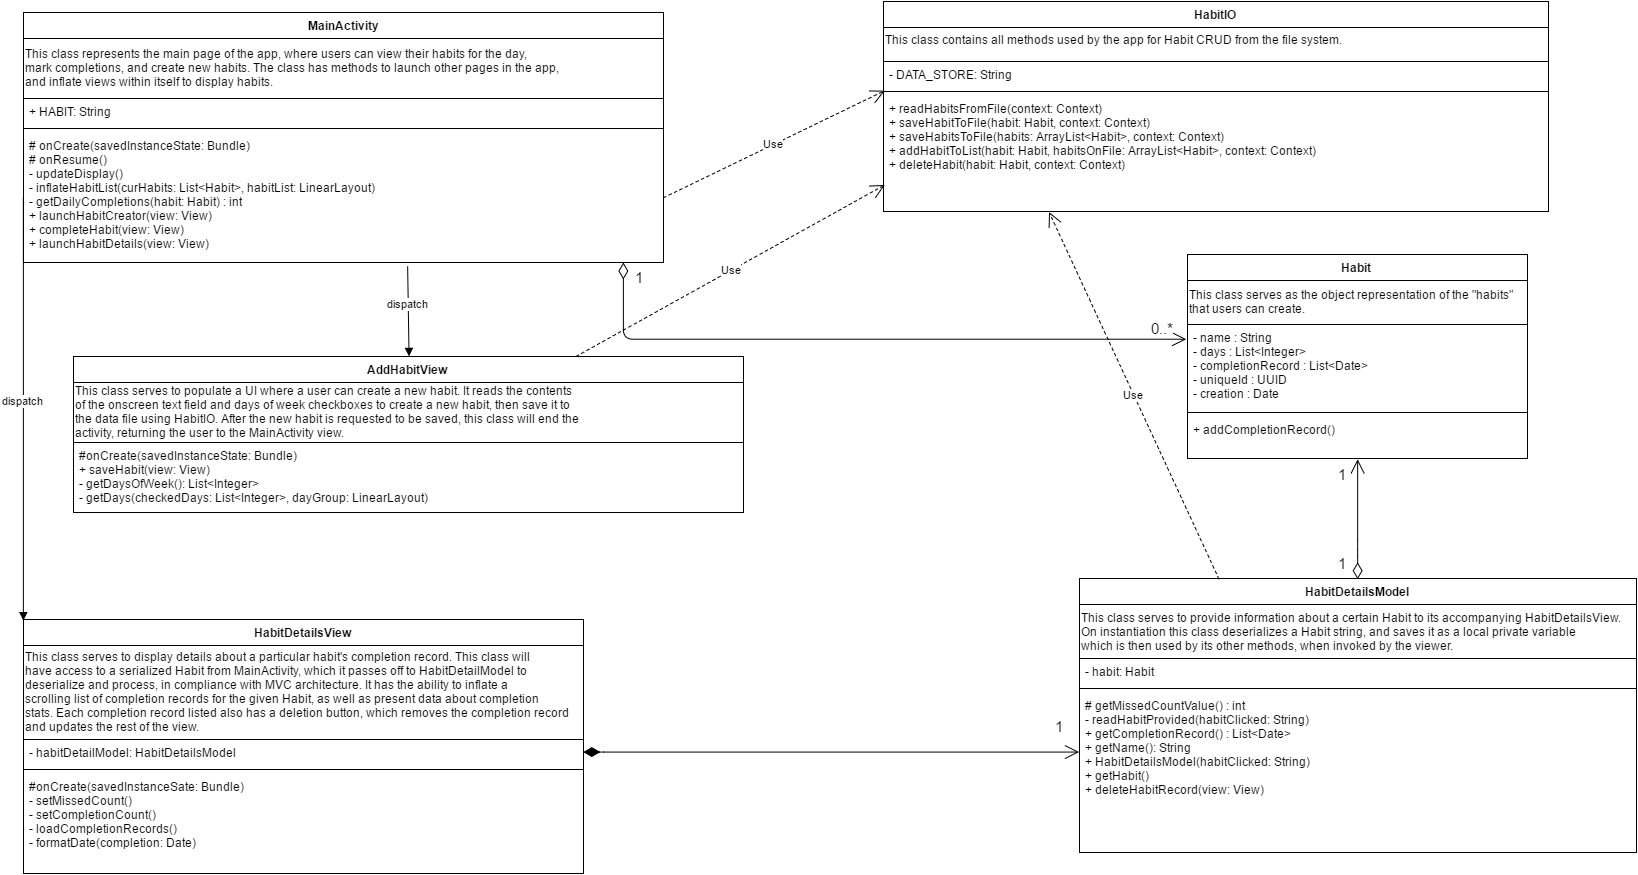

The diagram above was exported from draw.io. Its source (the exported page's mxGraphModel, read from the mxfile embedded in the PNG):
<mxGraphModel dx="2893" dy="1164" grid="1" gridSize="10" guides="1" tooltips="1" connect="1" arrows="1" fold="1" page="1" pageScale="1" pageWidth="850" pageHeight="1100" background="#ffffff" math="0" shadow="0">
  <root>
    <mxCell id="0" />
    <mxCell id="1" parent="0" />
    <mxCell id="7" value="Habit" style="swimlane;html=1;fontStyle=1;align=center;verticalAlign=top;childLayout=stackLayout;horizontal=1;startSize=26;horizontalStack=0;resizeParent=1;resizeLast=0;collapsible=1;marginBottom=0;swimlaneFillColor=#ffffff;fontFamily=Helvetica;" vertex="1" parent="1">
      <mxGeometry x="1184" y="287" width="340" height="204" as="geometry" />
    </mxCell>
    <mxCell id="71c1a71016458890-62" value="This class serves as the object representation of the &quot;habits&quot; that users can create." style="whiteSpace=wrap;fontSize=12;align=left;fontFamily=Helvetica;" vertex="1" parent="7">
      <mxGeometry y="26" width="340" height="44" as="geometry" />
    </mxCell>
    <mxCell id="8" value="- name : String&lt;div&gt;- days : List&amp;lt;Integer&amp;gt;&lt;/div&gt;&lt;div&gt;- completionRecord : List&amp;lt;Date&amp;gt;&lt;br&gt;&lt;div&gt;- uniqueId : UUID&lt;/div&gt;&lt;/div&gt;&lt;div&gt;- creation : Date&lt;/div&gt;" style="text;html=1;strokeColor=none;fillColor=none;align=left;verticalAlign=top;spacingLeft=4;spacingRight=4;whiteSpace=wrap;overflow=hidden;rotatable=0;points=[[0,0.5],[1,0.5]];portConstraint=eastwest;" vertex="1" parent="7">
      <mxGeometry y="70" width="340" height="84" as="geometry" />
    </mxCell>
    <mxCell id="9" value="" style="line;html=1;strokeWidth=1;fillColor=none;align=left;verticalAlign=middle;spacingTop=-1;spacingLeft=3;spacingRight=3;rotatable=0;labelPosition=right;points=[];portConstraint=eastwest;" vertex="1" parent="7">
      <mxGeometry y="154" width="340" height="8" as="geometry" />
    </mxCell>
    <mxCell id="10" value="+ addCompletionRecord()" style="text;html=1;strokeColor=none;fillColor=none;align=left;verticalAlign=top;spacingLeft=4;spacingRight=4;whiteSpace=wrap;overflow=hidden;rotatable=0;points=[[0,0.5],[1,0.5]];portConstraint=eastwest;" vertex="1" parent="7">
      <mxGeometry y="162" width="340" height="26" as="geometry" />
    </mxCell>
    <mxCell id="25" value="HabitIO" style="swimlane;html=1;fontStyle=1;align=center;verticalAlign=top;childLayout=stackLayout;horizontal=1;startSize=26;horizontalStack=0;resizeParent=1;resizeLast=0;collapsible=1;marginBottom=0;swimlaneFillColor=#ffffff;" vertex="1" parent="1">
      <mxGeometry x="880" y="34" width="665" height="210" as="geometry" />
    </mxCell>
    <mxCell id="71c1a71016458890-56" value="&lt;pre&gt;&lt;div style=&quot;text-align: left&quot;&gt;&lt;pre&gt;&lt;span&gt;&lt;font face=&quot;Helvetica&quot;&gt;This class contains all methods used by the app for Habit CRUD from the file system.&lt;/font&gt;&lt;/span&gt;&lt;/pre&gt;&lt;/div&gt;&lt;/pre&gt;" style="whiteSpace=wrap;html=1;fontSize=12;align=left;verticalAlign=bottom;" vertex="1" parent="25">
      <mxGeometry y="26" width="665" height="34" as="geometry" />
    </mxCell>
    <mxCell id="26" value="- DATA_STORE: String" style="text;html=1;strokeColor=none;fillColor=none;align=left;verticalAlign=top;spacingLeft=4;spacingRight=4;whiteSpace=wrap;overflow=hidden;rotatable=0;points=[[0,0.5],[1,0.5]];portConstraint=eastwest;" vertex="1" parent="25">
      <mxGeometry y="60" width="665" height="26" as="geometry" />
    </mxCell>
    <mxCell id="27" value="" style="line;html=1;strokeWidth=1;fillColor=none;align=left;verticalAlign=middle;spacingTop=-1;spacingLeft=3;spacingRight=3;rotatable=0;labelPosition=right;points=[];portConstraint=eastwest;" vertex="1" parent="25">
      <mxGeometry y="86" width="665" height="8" as="geometry" />
    </mxCell>
    <mxCell id="28" value="+ readHabitsFromFile(context: Context)&lt;div&gt;&lt;div&gt;+ saveHabitToFile(habit: Habit, context: Context)&lt;/div&gt;&lt;/div&gt;&lt;div&gt;+ saveHabitsToFile(habits: ArrayList&amp;lt;Habit&amp;gt;, context: Context)&lt;/div&gt;&lt;div&gt;+ addHabitToList(habit: Habit, habitsOnFile: ArrayList&amp;lt;Habit&amp;gt;, context: Context)&lt;/div&gt;&lt;div&gt;+ deleteHabit(habit: Habit, context: Context)&lt;/div&gt;" style="text;html=1;strokeColor=none;fillColor=none;align=left;verticalAlign=top;spacingLeft=4;spacingRight=4;whiteSpace=wrap;overflow=hidden;rotatable=0;points=[[0,0.5],[1,0.5]];portConstraint=eastwest;" vertex="1" parent="25">
      <mxGeometry y="94" width="665" height="90" as="geometry" />
    </mxCell>
    <mxCell id="29" value="MainActivity" style="swimlane;html=1;fontStyle=1;align=center;verticalAlign=top;childLayout=stackLayout;horizontal=1;startSize=26;horizontalStack=0;resizeParent=1;resizeLast=0;collapsible=1;marginBottom=0;swimlaneFillColor=#ffffff;whiteSpace=wrap;" vertex="1" parent="1">
      <mxGeometry x="20" y="45" width="640" height="250" as="geometry" />
    </mxCell>
    <mxCell id="71c1a71016458890-59" value="&lt;pre&gt;&lt;div style=&quot;text-align: left&quot;&gt;&lt;span&gt;&lt;font face=&quot;Helvetica&quot;&gt;This class represents the main page of the app, where users can view their habits for the day,&lt;/font&gt;&lt;/span&gt;&lt;/div&gt;&lt;div style=&quot;text-align: left&quot;&gt;&lt;span&gt;&lt;font face=&quot;Helvetica&quot;&gt;mark completions, and create new habits. The class has methods to launch other pages in the app,&lt;/font&gt;&lt;/span&gt;&lt;/div&gt;&lt;div style=&quot;text-align: left&quot;&gt;&lt;span&gt;&lt;font face=&quot;Helvetica&quot;&gt;and inflate views within itself to display habits.&lt;/font&gt;&lt;/span&gt;&lt;/div&gt;&lt;/pre&gt;" style="whiteSpace=wrap;html=1;fontSize=12;align=left;" vertex="1" parent="29">
      <mxGeometry y="26" width="640" height="60" as="geometry" />
    </mxCell>
    <mxCell id="30" value="+ HABIT: String" style="text;html=1;strokeColor=none;fillColor=none;align=left;verticalAlign=top;spacingLeft=4;spacingRight=4;whiteSpace=wrap;overflow=hidden;rotatable=0;points=[[0,0.5],[1,0.5]];portConstraint=eastwest;" vertex="1" parent="29">
      <mxGeometry y="86" width="640" height="26" as="geometry" />
    </mxCell>
    <mxCell id="31" value="" style="line;html=1;strokeWidth=1;fillColor=none;align=left;verticalAlign=middle;spacingTop=-1;spacingLeft=3;spacingRight=3;rotatable=0;labelPosition=right;points=[];portConstraint=eastwest;" vertex="1" parent="29">
      <mxGeometry y="112" width="640" height="8" as="geometry" />
    </mxCell>
    <mxCell id="32" value="# onCreate(savedInstanceState: Bundle)&lt;div&gt;# onResume()&lt;/div&gt;&lt;div&gt;- updateDisplay()&lt;/div&gt;&lt;div&gt;- inflateHabitList(curHabits: List&amp;lt;Habit&amp;gt;, habitList: LinearLayout)&lt;/div&gt;&lt;div&gt;- getDailyCompletions(habit: Habit) : int&lt;/div&gt;&lt;div&gt;+ launchHabitCreator(view: View)&lt;/div&gt;&lt;div&gt;+ completeHabit(view: View)&lt;/div&gt;&lt;div&gt;+ launchHabitDetails(view: View)&lt;/div&gt;" style="text;html=1;strokeColor=none;fillColor=none;align=left;verticalAlign=top;spacingLeft=4;spacingRight=4;whiteSpace=wrap;overflow=hidden;rotatable=0;points=[[0,0.5],[1,0.5]];portConstraint=eastwest;" vertex="1" parent="29">
      <mxGeometry y="120" width="640" height="130" as="geometry" />
    </mxCell>
    <mxCell id="33" value="HabitDetailsView" style="swimlane;html=1;fontStyle=1;align=center;verticalAlign=top;childLayout=stackLayout;horizontal=1;startSize=26;horizontalStack=0;resizeParent=1;resizeLast=0;collapsible=1;marginBottom=0;swimlaneFillColor=#ffffff;" vertex="1" parent="1">
      <mxGeometry x="20" y="652" width="560" height="254" as="geometry" />
    </mxCell>
    <mxCell id="71c1a71016458890-72" value="&lt;div&gt;This class serves to display details about a particular habit's completion record. This class will&lt;/div&gt;&lt;div&gt;have access to a serialized Habit from MainActivity, which it passes off to HabitDetailModel to&lt;/div&gt;&lt;div&gt;deserialize and process, in compliance with MVC architecture. It has the ability to inflate a&lt;/div&gt;&lt;div&gt;scrolling list of completion records for the given Habit, as well as present data about completion&lt;/div&gt;&lt;div&gt;stats. Each completion record listed also has a deletion button, which removes the completion record&lt;/div&gt;&lt;div&gt;and updates the rest of the view.&lt;/div&gt;" style="whiteSpace=wrap;html=1;fontSize=12;align=left;" vertex="1" parent="33">
      <mxGeometry y="26" width="560" height="94" as="geometry" />
    </mxCell>
    <mxCell id="34" value="- habitDetailModel: HabitDetailsModel" style="text;html=1;strokeColor=none;fillColor=none;align=left;verticalAlign=top;spacingLeft=4;spacingRight=4;whiteSpace=wrap;overflow=hidden;rotatable=0;points=[[0,0.5],[1,0.5]];portConstraint=eastwest;" vertex="1" parent="33">
      <mxGeometry y="120" width="560" height="26" as="geometry" />
    </mxCell>
    <mxCell id="35" value="" style="line;html=1;strokeWidth=1;fillColor=none;align=left;verticalAlign=middle;spacingTop=-1;spacingLeft=3;spacingRight=3;rotatable=0;labelPosition=right;points=[];portConstraint=eastwest;" vertex="1" parent="33">
      <mxGeometry y="146" width="560" height="8" as="geometry" />
    </mxCell>
    <mxCell id="36" value="#onCreate(savedInstanceSate: Bundle)&lt;div&gt;- setMissedCount()&lt;/div&gt;&lt;div&gt;- setCompletionCount()&lt;/div&gt;&lt;div&gt;- loadCompletionRecords()&lt;/div&gt;&lt;div&gt;- formatDate(completion: Date)&lt;/div&gt;" style="text;html=1;strokeColor=none;fillColor=none;align=left;verticalAlign=top;spacingLeft=4;spacingRight=4;whiteSpace=wrap;overflow=hidden;rotatable=0;points=[[0,0.5],[1,0.5]];portConstraint=eastwest;" vertex="1" parent="33">
      <mxGeometry y="154" width="560" height="90" as="geometry" />
    </mxCell>
    <mxCell id="4b329839f93bdc3b-36" value="HabitDetailsModel" style="swimlane;html=1;fontStyle=1;align=center;verticalAlign=top;childLayout=stackLayout;horizontal=1;startSize=26;horizontalStack=0;resizeParent=1;resizeLast=0;collapsible=1;marginBottom=0;swimlaneFillColor=#ffffff;" vertex="1" parent="1">
      <mxGeometry x="1076" y="611" width="557" height="274" as="geometry" />
    </mxCell>
    <mxCell id="71c1a71016458890-122" value="&lt;div&gt;&lt;font style=&quot;font-size: 12px&quot;&gt;This class serves to provide information about a certain Habit to its accompanying HabitDetailsView.&lt;/font&gt;&lt;/div&gt;&lt;div&gt;&lt;font style=&quot;font-size: 12px;&quot;&gt;On instantiation this class deserializes a Habit string, and saves it as a local private variable&lt;/font&gt;&lt;/div&gt;&lt;div&gt;&lt;font style=&quot;font-size: 12px;&quot;&gt;which is then used by its other methods, when invoked by the viewer.&lt;/font&gt;&lt;/div&gt;" style="whiteSpace=wrap;html=1;fontSize=12;align=left;verticalAlign=top;" vertex="1" parent="4b329839f93bdc3b-36">
      <mxGeometry y="26" width="557" height="54" as="geometry" />
    </mxCell>
    <mxCell id="4b329839f93bdc3b-37" value="- habit: Habit" style="text;html=1;strokeColor=none;fillColor=none;align=left;verticalAlign=top;spacingLeft=4;spacingRight=4;whiteSpace=wrap;overflow=hidden;rotatable=0;points=[[0,0.5],[1,0.5]];portConstraint=eastwest;" vertex="1" parent="4b329839f93bdc3b-36">
      <mxGeometry y="80" width="557" height="26" as="geometry" />
    </mxCell>
    <mxCell id="4b329839f93bdc3b-38" value="" style="line;html=1;strokeWidth=1;fillColor=none;align=left;verticalAlign=middle;spacingTop=-1;spacingLeft=3;spacingRight=3;rotatable=0;labelPosition=right;points=[];portConstraint=eastwest;" vertex="1" parent="4b329839f93bdc3b-36">
      <mxGeometry y="106" width="557" height="8" as="geometry" />
    </mxCell>
    <mxCell id="4b329839f93bdc3b-39" value="&lt;div&gt;# getMissedCountValue() : int&lt;/div&gt;&lt;div&gt;- readHabitProvided(habitClicked: String)&lt;/div&gt;&lt;div&gt;+ getCompletionRecord() : List&amp;lt;Date&amp;gt;&lt;/div&gt;&lt;div&gt;+ getName(): String&lt;/div&gt;&lt;div&gt;+ HabitDetailsModel(habitClicked: String)&lt;/div&gt;&lt;div&gt;+ getHabit()&lt;div&gt;+ deleteHabitRecord(view: View)&lt;/div&gt;&lt;/div&gt;" style="text;html=1;strokeColor=none;fillColor=none;align=left;verticalAlign=top;spacingLeft=4;spacingRight=4;whiteSpace=wrap;overflow=hidden;rotatable=0;points=[[0,0.5],[1,0.5]];portConstraint=eastwest;" vertex="1" parent="4b329839f93bdc3b-36">
      <mxGeometry y="114" width="557" height="120" as="geometry" />
    </mxCell>
    <mxCell id="4b329839f93bdc3b-40" value="AddHabitView" style="swimlane;html=1;fontStyle=1;align=center;verticalAlign=top;childLayout=stackLayout;horizontal=1;startSize=26;horizontalStack=0;resizeParent=1;resizeLast=0;collapsible=1;marginBottom=0;swimlaneFillColor=#ffffff;" vertex="1" parent="1">
      <mxGeometry x="70" y="389" width="670" height="156" as="geometry" />
    </mxCell>
    <mxCell id="71c1a71016458890-61" value="&lt;pre&gt;&lt;font face=&quot;Helvetica&quot;&gt;&lt;span&gt;This class serves to populate a UI where a user can create a new habit. It reads the contents&lt;br&gt;&lt;/span&gt;&lt;span&gt;of the onscreen text field and days of week checkboxes to create a new habit, then save it to&lt;br&gt;&lt;/span&gt;&lt;span&gt;the data file using HabitIO. After the new habit is requested to be saved, this class will end the&lt;br&gt;&lt;/span&gt;&lt;span&gt;activity, returning the user to the MainActivity view.&lt;/span&gt;&lt;/font&gt;&lt;/pre&gt;" style="whiteSpace=wrap;html=1;fontSize=12;align=left;fontFamily=Verdana;" vertex="1" parent="4b329839f93bdc3b-40">
      <mxGeometry y="26" width="670" height="60" as="geometry" />
    </mxCell>
    <mxCell id="4b329839f93bdc3b-43" value="#onCreate(savedInstanceState: Bundle)&lt;div&gt;+ saveHabit(view: View)&lt;/div&gt;&lt;div&gt;- getDaysOfWeek(): List&amp;lt;Integer&amp;gt;&lt;/div&gt;&lt;div&gt;- getDays(checkedDays: List&amp;lt;Integer&amp;gt;, dayGroup: LinearLayout)&lt;/div&gt;" style="text;html=1;strokeColor=none;fillColor=none;align=left;verticalAlign=top;spacingLeft=4;spacingRight=4;whiteSpace=wrap;overflow=hidden;rotatable=0;points=[[0,0.5],[1,0.5]];portConstraint=eastwest;" vertex="1" parent="4b329839f93bdc3b-40">
      <mxGeometry y="86" width="670" height="70" as="geometry" />
    </mxCell>
    <mxCell id="4b329839f93bdc3b-52" value="Use" style="endArrow=open;endSize=12;dashed=1;html=1;exitX=0.25;exitY=0;entryX=0.25;entryY=1;" edge="1" parent="1" source="4b329839f93bdc3b-36" target="25">
      <mxGeometry width="160" relative="1" as="geometry">
        <mxPoint x="640" y="210" as="sourcePoint" />
        <mxPoint x="1120" y="240" as="targetPoint" />
      </mxGeometry>
    </mxCell>
    <mxCell id="4b329839f93bdc3b-57" value="Use" style="endArrow=open;endSize=12;dashed=1;html=1;exitX=1;exitY=0.5;entryX=0.002;entryY=1.14;entryPerimeter=0;" edge="1" parent="1" source="32" target="26">
      <mxGeometry width="160" relative="1" as="geometry">
        <mxPoint x="330" y="590" as="sourcePoint" />
        <mxPoint x="490" y="590" as="targetPoint" />
      </mxGeometry>
    </mxCell>
    <mxCell id="4b329839f93bdc3b-56" value="dispatch" style="html=1;verticalAlign=bottom;endArrow=block;entryX=0.5;entryY=0;exitX=0.601;exitY=1.03;exitPerimeter=0;" edge="1" parent="1" source="32" target="4b329839f93bdc3b-40">
      <mxGeometry width="80" relative="1" as="geometry">
        <mxPoint x="220" y="290" as="sourcePoint" />
        <mxPoint x="590" y="721" as="targetPoint" />
      </mxGeometry>
    </mxCell>
    <mxCell id="4b329839f93bdc3b-55" value="dispatch" style="html=1;verticalAlign=bottom;endArrow=block;exitX=0;exitY=0.5;entryX=0;entryY=0.003;entryPerimeter=0;" edge="1" parent="1" source="32" target="33">
      <mxGeometry width="80" relative="1" as="geometry">
        <mxPoint x="510" y="681" as="sourcePoint" />
        <mxPoint x="24" y="626" as="targetPoint" />
      </mxGeometry>
    </mxCell>
    <mxCell id="4b329839f93bdc3b-58" value="Use" style="endArrow=open;endSize=12;dashed=1;html=1;exitX=0.75;exitY=0;entryX=0.002;entryY=0.989;entryPerimeter=0;" edge="1" parent="1" source="4b329839f93bdc3b-40" target="28">
      <mxGeometry width="160" relative="1" as="geometry">
        <mxPoint x="270" y="389" as="sourcePoint" />
        <mxPoint x="430" y="389" as="targetPoint" />
      </mxGeometry>
    </mxCell>
    <mxCell id="71c1a71016458890-40" value="" style="endArrow=open;html=1;endSize=12;startArrow=diamondThin;startSize=14;startFill=0;edgeStyle=orthogonalEdgeStyle;entryX=-0.005;entryY=0.179;entryPerimeter=0;" edge="1" parent="1" source="32" target="8">
      <mxGeometry x="0.0407" y="-10" relative="1" as="geometry">
        <mxPoint x="440" y="210" as="sourcePoint" />
        <mxPoint x="600" y="210" as="targetPoint" />
        <Array as="points">
          <mxPoint x="620" y="372" />
        </Array>
        <mxPoint as="offset" />
      </mxGeometry>
    </mxCell>
    <mxCell id="71c1a71016458890-41" value="1" style="resizable=0;html=1;align=left;verticalAlign=top;labelBackgroundColor=#ffffff;fontSize=15;" vertex="1" connectable="0" parent="71c1a71016458890-40">
      <mxGeometry x="-1" relative="1" as="geometry">
        <mxPoint x="10" as="offset" />
      </mxGeometry>
    </mxCell>
    <mxCell id="71c1a71016458890-42" value="0..*" style="resizable=0;html=1;align=right;verticalAlign=top;labelBackgroundColor=#ffffff;fontSize=15;" vertex="1" connectable="0" parent="71c1a71016458890-40">
      <mxGeometry x="1" relative="1" as="geometry">
        <mxPoint x="-11" y="-26" as="offset" />
      </mxGeometry>
    </mxCell>
    <mxCell id="16700cf82077ca6b-37" value="1" style="endArrow=open;html=1;endSize=12;startArrow=diamondThin;startSize=14;startFill=1;edgeStyle=orthogonalEdgeStyle;align=left;verticalAlign=bottom;fontFamily=Helvetica;fontSize=15;exitX=1;exitY=0.5;entryX=0;entryY=0.5;" edge="1" parent="1" source="34" target="4b329839f93bdc3b-39">
      <mxGeometry x="0.8967" y="15" relative="1" as="geometry">
        <mxPoint x="680" y="820" as="sourcePoint" />
        <mxPoint x="1010" y="800" as="targetPoint" />
        <Array as="points">
          <mxPoint x="590" y="785" />
        </Array>
        <mxPoint as="offset" />
      </mxGeometry>
    </mxCell>
    <mxCell id="16700cf82077ca6b-44" value="" style="endArrow=open;html=1;endSize=12;startArrow=diamondThin;startSize=14;startFill=0;edgeStyle=orthogonalEdgeStyle;fontFamily=Helvetica;fontSize=15;entryX=0.5;entryY=1;" edge="1" parent="1" target="7">
      <mxGeometry relative="1" as="geometry">
        <mxPoint x="1354" y="612" as="sourcePoint" />
        <mxPoint x="1480" y="550" as="targetPoint" />
        <Array as="points">
          <mxPoint x="1354" y="582" />
          <mxPoint x="1354" y="582" />
        </Array>
      </mxGeometry>
    </mxCell>
    <mxCell id="16700cf82077ca6b-45" value="1" style="resizable=0;html=1;align=left;verticalAlign=top;labelBackgroundColor=#ffffff;fontSize=15;" connectable="0" vertex="1" parent="16700cf82077ca6b-44">
      <mxGeometry x="-1" relative="1" as="geometry">
        <mxPoint x="-21" y="-31" as="offset" />
      </mxGeometry>
    </mxCell>
    <mxCell id="16700cf82077ca6b-46" value="1" style="resizable=0;html=1;align=right;verticalAlign=top;labelBackgroundColor=#ffffff;fontSize=15;" connectable="0" vertex="1" parent="16700cf82077ca6b-44">
      <mxGeometry x="1" relative="1" as="geometry">
        <mxPoint x="-9" as="offset" />
      </mxGeometry>
    </mxCell>
  </root>
</mxGraphModel>